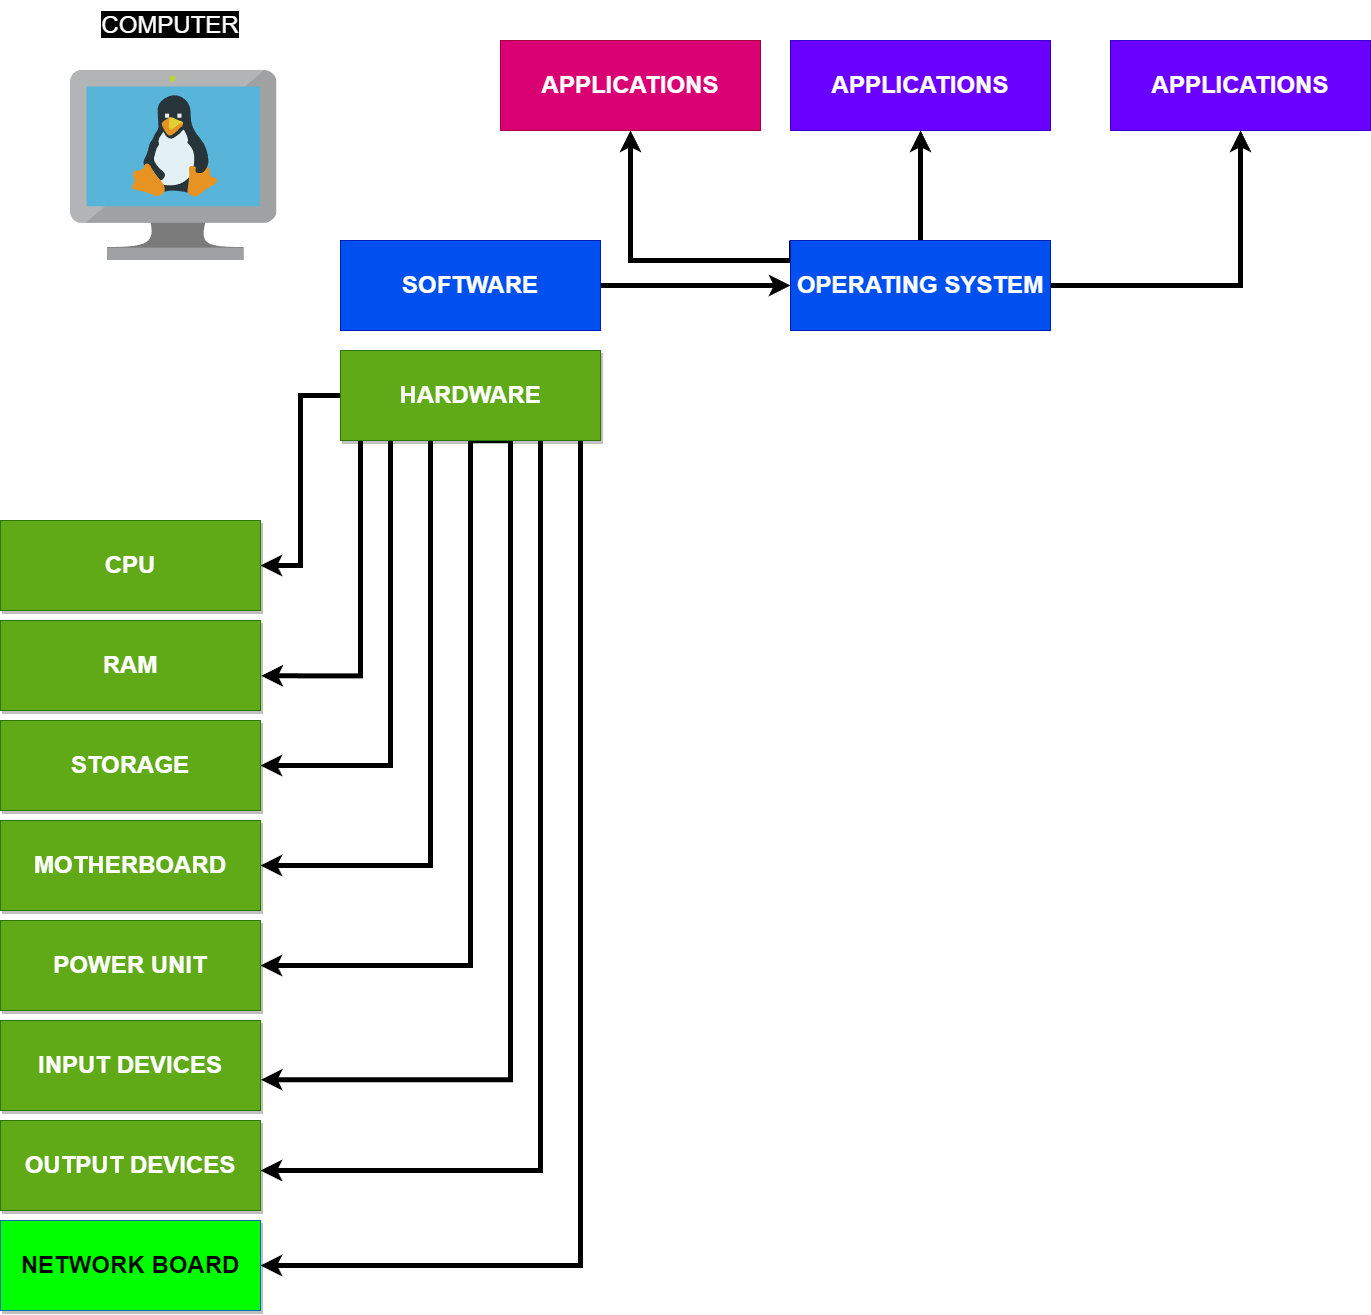

The diagram above was exported from draw.io. Its source (the exported page's mxGraphModel, read from the mxfile embedded in the PNG):
<mxGraphModel dx="4974" dy="2388" grid="1" gridSize="10" guides="1" tooltips="1" connect="1" arrows="1" fold="1" page="1" pageScale="1" pageWidth="850" pageHeight="1100" math="0" shadow="0">
  <root>
    <mxCell id="0" />
    <mxCell id="1" parent="0" />
    <mxCell id="rJqn0r7HXvhNdOzZmETf-32" style="edgeStyle=orthogonalEdgeStyle;rounded=0;orthogonalLoop=1;jettySize=auto;html=1;entryX=1;entryY=0.5;entryDx=0;entryDy=0;strokeWidth=5;" parent="1" source="KKc4-tbAbIuKgvvOoJ8D-4" target="rJqn0r7HXvhNdOzZmETf-4" edge="1">
      <mxGeometry relative="1" as="geometry" />
    </mxCell>
    <mxCell id="rJqn0r7HXvhNdOzZmETf-33" style="edgeStyle=orthogonalEdgeStyle;rounded=0;orthogonalLoop=1;jettySize=auto;html=1;entryX=1.003;entryY=0.614;entryDx=0;entryDy=0;entryPerimeter=0;strokeWidth=5;" parent="1" source="KKc4-tbAbIuKgvvOoJ8D-4" target="rJqn0r7HXvhNdOzZmETf-5" edge="1">
      <mxGeometry relative="1" as="geometry">
        <Array as="points">
          <mxPoint x="-230" y="1195" />
        </Array>
      </mxGeometry>
    </mxCell>
    <mxCell id="rJqn0r7HXvhNdOzZmETf-34" style="edgeStyle=orthogonalEdgeStyle;rounded=0;orthogonalLoop=1;jettySize=auto;html=1;entryX=1;entryY=0.5;entryDx=0;entryDy=0;strokeWidth=5;" parent="1" source="KKc4-tbAbIuKgvvOoJ8D-4" target="rJqn0r7HXvhNdOzZmETf-6" edge="1">
      <mxGeometry relative="1" as="geometry">
        <Array as="points">
          <mxPoint x="-200" y="1285" />
        </Array>
      </mxGeometry>
    </mxCell>
    <mxCell id="rJqn0r7HXvhNdOzZmETf-35" style="edgeStyle=orthogonalEdgeStyle;rounded=0;orthogonalLoop=1;jettySize=auto;html=1;entryX=1;entryY=0.5;entryDx=0;entryDy=0;strokeWidth=5;" parent="1" source="KKc4-tbAbIuKgvvOoJ8D-4" target="rJqn0r7HXvhNdOzZmETf-3" edge="1">
      <mxGeometry relative="1" as="geometry">
        <Array as="points">
          <mxPoint x="-160" y="1385" />
        </Array>
      </mxGeometry>
    </mxCell>
    <mxCell id="rJqn0r7HXvhNdOzZmETf-36" style="edgeStyle=orthogonalEdgeStyle;rounded=0;orthogonalLoop=1;jettySize=auto;html=1;entryX=1;entryY=0.5;entryDx=0;entryDy=0;strokeWidth=5;" parent="1" source="KKc4-tbAbIuKgvvOoJ8D-4" target="rJqn0r7HXvhNdOzZmETf-7" edge="1">
      <mxGeometry relative="1" as="geometry">
        <Array as="points">
          <mxPoint x="-120" y="1485" />
        </Array>
      </mxGeometry>
    </mxCell>
    <mxCell id="rJqn0r7HXvhNdOzZmETf-37" style="edgeStyle=orthogonalEdgeStyle;rounded=0;orthogonalLoop=1;jettySize=auto;html=1;entryX=1;entryY=0.5;entryDx=0;entryDy=0;strokeWidth=5;" parent="1" source="KKc4-tbAbIuKgvvOoJ8D-4" target="rJqn0r7HXvhNdOzZmETf-13" edge="1">
      <mxGeometry relative="1" as="geometry">
        <Array as="points">
          <mxPoint x="-10" y="1785" />
        </Array>
      </mxGeometry>
    </mxCell>
    <mxCell id="KhuCSwIPWaSjpWpEn5gv-9" style="edgeStyle=orthogonalEdgeStyle;rounded=0;orthogonalLoop=1;jettySize=auto;html=1;exitX=0.5;exitY=1;exitDx=0;exitDy=0;entryX=1.001;entryY=0.658;entryDx=0;entryDy=0;entryPerimeter=0;strokeWidth=5;" edge="1" parent="1" source="KKc4-tbAbIuKgvvOoJ8D-4" target="KhuCSwIPWaSjpWpEn5gv-6">
      <mxGeometry relative="1" as="geometry">
        <Array as="points">
          <mxPoint x="-80" y="960" />
          <mxPoint x="-80" y="1599" />
        </Array>
      </mxGeometry>
    </mxCell>
    <mxCell id="KhuCSwIPWaSjpWpEn5gv-10" style="edgeStyle=orthogonalEdgeStyle;rounded=0;orthogonalLoop=1;jettySize=auto;html=1;entryX=1;entryY=0.556;entryDx=0;entryDy=0;entryPerimeter=0;strokeWidth=5;" edge="1" parent="1" source="KKc4-tbAbIuKgvvOoJ8D-4" target="KhuCSwIPWaSjpWpEn5gv-7">
      <mxGeometry relative="1" as="geometry">
        <Array as="points">
          <mxPoint x="-50" y="1690" />
        </Array>
      </mxGeometry>
    </mxCell>
    <mxCell id="KKc4-tbAbIuKgvvOoJ8D-4" value="&lt;font style=&quot;font-size: 24px&quot;&gt;HARDWARE&lt;/font&gt;" style="rounded=0;whiteSpace=wrap;html=1;fillColor=#60a917;strokeColor=#2D7600;fontColor=#ffffff;shadow=1;fontStyle=1" parent="1" vertex="1">
      <mxGeometry x="-250" y="870" width="260" height="90" as="geometry" />
    </mxCell>
    <mxCell id="KhuCSwIPWaSjpWpEn5gv-15" style="edgeStyle=orthogonalEdgeStyle;rounded=0;orthogonalLoop=1;jettySize=auto;html=1;strokeWidth=5;entryX=0.5;entryY=1;entryDx=0;entryDy=0;" edge="1" parent="1" target="KKc4-tbAbIuKgvvOoJ8D-6">
      <mxGeometry relative="1" as="geometry">
        <mxPoint x="201" y="760" as="sourcePoint" />
        <mxPoint x="90.99999999999955" y="650" as="targetPoint" />
        <Array as="points">
          <mxPoint x="201" y="780" />
          <mxPoint x="40" y="780" />
        </Array>
      </mxGeometry>
    </mxCell>
    <mxCell id="KhuCSwIPWaSjpWpEn5gv-16" value="" style="edgeStyle=orthogonalEdgeStyle;rounded=0;orthogonalLoop=1;jettySize=auto;html=1;strokeWidth=5;" edge="1" parent="1" source="KKc4-tbAbIuKgvvOoJ8D-5" target="KhuCSwIPWaSjpWpEn5gv-13">
      <mxGeometry relative="1" as="geometry" />
    </mxCell>
    <mxCell id="KhuCSwIPWaSjpWpEn5gv-17" style="edgeStyle=orthogonalEdgeStyle;rounded=0;orthogonalLoop=1;jettySize=auto;html=1;entryX=0.5;entryY=1;entryDx=0;entryDy=0;strokeWidth=5;" edge="1" parent="1" source="KKc4-tbAbIuKgvvOoJ8D-5" target="KhuCSwIPWaSjpWpEn5gv-14">
      <mxGeometry relative="1" as="geometry" />
    </mxCell>
    <mxCell id="KKc4-tbAbIuKgvvOoJ8D-5" value="&lt;span style=&quot;font-size: 24px&quot;&gt;OPERATING SYSTEM&lt;/span&gt;" style="rounded=0;whiteSpace=wrap;html=1;fillColor=#0050ef;strokeColor=#001DBC;fontColor=#ffffff;fontStyle=1" parent="1" vertex="1">
      <mxGeometry x="200" y="760" width="260" height="90" as="geometry" />
    </mxCell>
    <mxCell id="KKc4-tbAbIuKgvvOoJ8D-6" value="&lt;font style=&quot;font-size: 24px&quot;&gt;APPLICATIONS&lt;/font&gt;" style="rounded=0;whiteSpace=wrap;html=1;fillColor=#d80073;strokeColor=#A50040;fontColor=#ffffff;fontStyle=1" parent="1" vertex="1">
      <mxGeometry x="-90" y="560" width="260" height="90" as="geometry" />
    </mxCell>
    <mxCell id="rJqn0r7HXvhNdOzZmETf-2" value="" style="sketch=0;aspect=fixed;html=1;points=[];align=center;image;fontSize=12;image=img/lib/mscae/VM_Linux.svg;" parent="1" vertex="1">
      <mxGeometry x="-520" y="590" width="206.52" height="190" as="geometry" />
    </mxCell>
    <mxCell id="rJqn0r7HXvhNdOzZmETf-3" value="&lt;font style=&quot;font-size: 24px&quot;&gt;MOTHERBOARD&lt;/font&gt;" style="rounded=0;whiteSpace=wrap;html=1;fillColor=#60a917;strokeColor=#2D7600;fontColor=#ffffff;shadow=1;fontStyle=1" parent="1" vertex="1">
      <mxGeometry x="-590" y="1340" width="260" height="90" as="geometry" />
    </mxCell>
    <mxCell id="rJqn0r7HXvhNdOzZmETf-4" value="&lt;font style=&quot;font-size: 24px&quot;&gt;CPU&lt;/font&gt;" style="rounded=0;whiteSpace=wrap;html=1;fillColor=#60a917;strokeColor=#2D7600;fontColor=#ffffff;shadow=1;fontStyle=1" parent="1" vertex="1">
      <mxGeometry x="-590" y="1040" width="260" height="90" as="geometry" />
    </mxCell>
    <mxCell id="rJqn0r7HXvhNdOzZmETf-5" value="&lt;font style=&quot;font-size: 24px&quot;&gt;RAM&lt;/font&gt;" style="rounded=0;whiteSpace=wrap;html=1;fillColor=#60a917;strokeColor=#2D7600;fontColor=#ffffff;shadow=1;fontStyle=1" parent="1" vertex="1">
      <mxGeometry x="-590" y="1140" width="260" height="90" as="geometry" />
    </mxCell>
    <mxCell id="rJqn0r7HXvhNdOzZmETf-6" value="&lt;font style=&quot;font-size: 24px&quot;&gt;STORAGE&lt;/font&gt;" style="rounded=0;whiteSpace=wrap;html=1;fillColor=#60a917;strokeColor=#2D7600;fontColor=#ffffff;shadow=1;fontStyle=1" parent="1" vertex="1">
      <mxGeometry x="-590" y="1240" width="260" height="90" as="geometry" />
    </mxCell>
    <mxCell id="rJqn0r7HXvhNdOzZmETf-7" value="&lt;font style=&quot;font-size: 24px&quot;&gt;POWER UNIT&lt;/font&gt;" style="rounded=0;whiteSpace=wrap;html=1;fillColor=#60a917;strokeColor=#2D7600;fontColor=#ffffff;shadow=1;fontStyle=1" parent="1" vertex="1">
      <mxGeometry x="-590" y="1440" width="260" height="90" as="geometry" />
    </mxCell>
    <mxCell id="rJqn0r7HXvhNdOzZmETf-13" value="&lt;span style=&quot;font-size: 24px;&quot;&gt;NETWORK BOARD&lt;/span&gt;" style="rounded=0;whiteSpace=wrap;html=1;fillColor=#00FF00;strokeColor=#006EAF;fontColor=#000000;shadow=1;fontStyle=1" parent="1" vertex="1">
      <mxGeometry x="-590" y="1740" width="260" height="90" as="geometry" />
    </mxCell>
    <mxCell id="rJqn0r7HXvhNdOzZmETf-30" value="&lt;span style=&quot;background-color: rgb(0 , 0 , 0)&quot;&gt;&lt;font color=&quot;#ffffff&quot;&gt;COMPUTER&lt;/font&gt;&lt;/span&gt;" style="text;html=1;strokeColor=none;fillColor=none;align=center;verticalAlign=middle;whiteSpace=wrap;rounded=0;fontSize=24;" parent="1" vertex="1">
      <mxGeometry x="-510" y="520" width="180" height="50" as="geometry" />
    </mxCell>
    <mxCell id="KhuCSwIPWaSjpWpEn5gv-6" value="&lt;font style=&quot;font-size: 24px&quot;&gt;INPUT DEVICES&lt;/font&gt;" style="rounded=0;whiteSpace=wrap;html=1;fillColor=#60a917;strokeColor=#2D7600;fontColor=#ffffff;shadow=1;fontStyle=1" vertex="1" parent="1">
      <mxGeometry x="-590" y="1540" width="260" height="90" as="geometry" />
    </mxCell>
    <mxCell id="KhuCSwIPWaSjpWpEn5gv-7" value="&lt;font style=&quot;font-size: 24px&quot;&gt;OUTPUT DEVICES&lt;/font&gt;" style="rounded=0;whiteSpace=wrap;html=1;fillColor=#60a917;strokeColor=#2D7600;fontColor=#ffffff;shadow=1;fontStyle=1" vertex="1" parent="1">
      <mxGeometry x="-590" y="1640" width="260" height="90" as="geometry" />
    </mxCell>
    <mxCell id="KhuCSwIPWaSjpWpEn5gv-12" style="edgeStyle=orthogonalEdgeStyle;rounded=0;orthogonalLoop=1;jettySize=auto;html=1;strokeWidth=5;" edge="1" parent="1" source="KhuCSwIPWaSjpWpEn5gv-11" target="KKc4-tbAbIuKgvvOoJ8D-5">
      <mxGeometry relative="1" as="geometry" />
    </mxCell>
    <mxCell id="KhuCSwIPWaSjpWpEn5gv-11" value="&lt;span style=&quot;font-size: 24px&quot;&gt;SOFTWARE&lt;/span&gt;" style="rounded=0;whiteSpace=wrap;html=1;fillColor=#0050ef;strokeColor=#001DBC;fontColor=#ffffff;fontStyle=1" vertex="1" parent="1">
      <mxGeometry x="-250" y="760" width="260" height="90" as="geometry" />
    </mxCell>
    <mxCell id="KhuCSwIPWaSjpWpEn5gv-13" value="&lt;font style=&quot;font-size: 24px&quot;&gt;APPLICATIONS&lt;/font&gt;" style="rounded=0;whiteSpace=wrap;html=1;fillColor=#6a00ff;strokeColor=#3700CC;fontColor=#ffffff;fontStyle=1" vertex="1" parent="1">
      <mxGeometry x="200" y="560" width="260" height="90" as="geometry" />
    </mxCell>
    <mxCell id="KhuCSwIPWaSjpWpEn5gv-14" value="&lt;font style=&quot;font-size: 24px&quot;&gt;APPLICATIONS&lt;/font&gt;" style="rounded=0;whiteSpace=wrap;html=1;fillColor=#6a00ff;strokeColor=#3700CC;fontColor=#ffffff;fontStyle=1" vertex="1" parent="1">
      <mxGeometry x="520" y="560" width="260" height="90" as="geometry" />
    </mxCell>
  </root>
</mxGraphModel>